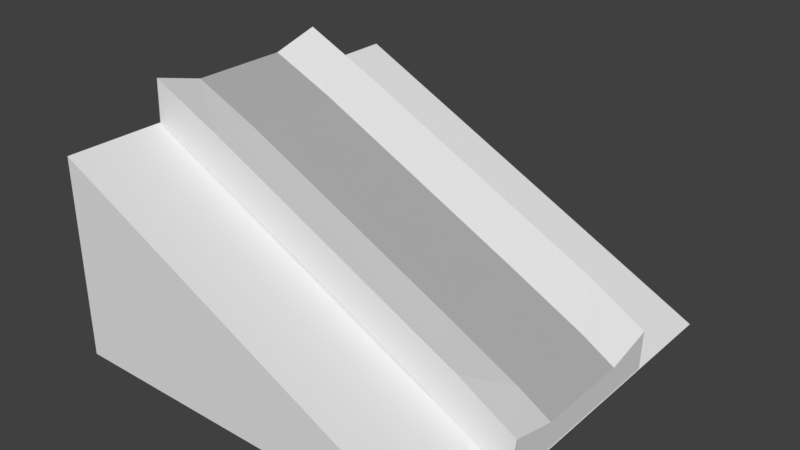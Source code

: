 # Source: ramp.blend  (saved by Blender 2.79.0; exported with 4.5.12 LTS)
import bpy
from mathutils import Matrix  # noqa: F401  (used for matrix-valued properties, if any)

bpy.ops.wm.read_factory_settings(use_empty=True)
scene = bpy.context.scene
scene.name = 'Scene'

# ---- collections
col_collection_1 = bpy.data.collections.new('Collection 1'); scene.collection.children.link(col_collection_1)

# ---- materials (node trees are filled in below, after node groups)
mat_material = bpy.data.materials.new('Material')
mat_material.alpha_threshold = 0.0
mat_material.use_transparent_shadow = False
mat_material.roughness = 0.5
mat_material.line_color = (0.0, 0.0, 0.0, 1.0)
mat_material_001 = bpy.data.materials.new('Material.001')
mat_material_001.alpha_threshold = 0.0
mat_material_001.use_transparent_shadow = False
mat_material_001.diffuse_color = (0.448, 0.448, 0.448, 1.0)
mat_material_001.roughness = 0.5

# ---- material node trees

# ---- world
world_world = bpy.data.worlds.new('World'); scene.world = world_world
world_world.color = (0.05088, 0.05088, 0.05088)
world_world.use_sun_shadow = False
world_world.sun_shadow_jitter_overblur = 0.0
world_world.cycles.sampling_method = 'MANUAL'

# ---- meshes
me_cube_002 = bpy.data.meshes.new('Cube.002')
me_cube_002.from_pydata([(-0.5, -0.5, 0.000585), (-0.5, -0.5, 0.5006), (-0.5, 0.5, 0.000585), (-0.5, 0.5, 0.5006), (0.5, -0.5, 0.000585), (0.5, 0.5, 0.000585)], [], [(0, 1, 3, 2), (2, 3, 5), (4, 1, 0), (2, 5, 4, 0), (5, 3, 1, 4)])
me_cube_002.use_remesh_preserve_volume = False
me_cube_002.use_remesh_preserve_attributes = False
me_cube_002.use_mirror_vertex_groups = False
me_cube_002.update()
me_cube = bpy.data.meshes.new('Cube')
me_cube.from_pydata([(-0.4999, 8.142e-05, 0.5029), (-0.498, 8.142e-05, 0.5718), (0.5006, 8.148e-05, 0.0711), (0.4993, 8.149e-05, 0.002291), (-0.02611, 8.146e-05, 0.2676), (0.5, 8.149e-05, 0.04702), (0.005175, 8.145e-05, 0.3302), (-0.4972, 8.142e-05, 0.5476), (-0.4999, -0.2499, 0.5029), (-0.4958, 0.2501, 0.6081), (0.5019, 0.2501, 0.103), (0.4993, 0.2501, 0.002291), (-0.4999, 0.2501, 0.5029), (-0.4958, -0.2499, 0.6081), (0.5019, -0.2499, 0.103), (0.4993, -0.2499, 0.002291), (-0.2498, 8.144e-05, 0.3793), (0.1975, 8.147e-05, 0.1559), (-0.02611, 0.2501, 0.2676), (-0.02611, -0.2499, 0.2676), (0.4993, 8.149e-05, 0.02465), (0.5, 0.2501, 0.04702), (0.5, -0.2499, 0.04702), (0.2288, 8.147e-05, 0.2185), (-0.2185, 8.143e-05, 0.442), (0.01858, 0.2501, 0.3571), (0.01858, -0.2499, 0.3571), (-0.4979, 8.142e-05, 0.5253), (-0.4972, 0.2501, 0.5476), (-0.4972, -0.2499, 0.5476), (-0.4979, -0.2499, 0.5253), (-0.4979, 0.2501, 0.5253), (-0.4972, 0.2501, 0.5762), (-0.2051, -0.2499, 0.4688), (-0.2051, 0.2501, 0.4688), (0.2422, 0.2501, 0.2453), (0.5, -0.2499, 0.07697), (0.5, 0.2501, 0.07697), (0.4993, 0.2501, 0.02465), (0.1975, -0.2499, 0.1559), (0.1975, 0.2501, 0.1559), (-0.2498, 0.2501, 0.3793), (-0.2498, -0.2499, 0.3793), (0.4993, -0.2499, 0.02465), (0.2422, -0.2499, 0.2453), (-0.4972, -0.2499, 0.5762), (-0.498, -0.1249, 0.5718), (0.5006, -0.1249, 0.0711), (0.4188, 8.147e-05, 0.1208), (-0.1066, 8.144e-05, 0.3861), (0.005175, -0.1249, 0.3302), (-0.498, 0.1251, 0.5718), (0.5006, 0.1251, 0.0711), (0.117, 8.146e-05, 0.2744), (-0.3303, 8.142e-05, 0.4978), (0.005175, 0.1251, 0.3302), (-0.09324, -0.2499, 0.4129), (-0.3169, -0.2499, 0.5247), (-0.2185, -0.1249, 0.442), (-0.09324, 0.2501, 0.4129), (-0.3169, 0.2501, 0.5247), (-0.2185, 0.1251, 0.442), (0.354, 0.2501, 0.1895), (0.1304, 0.2501, 0.3012), (0.2288, 0.1251, 0.2185), (0.354, -0.2499, 0.1895), (0.1304, -0.2499, 0.3012), (0.2288, -0.1249, 0.2185), (0.117, -0.1249, 0.2744), (0.4188, -0.1249, 0.1208), (0.117, 0.1251, 0.2744), (-0.3303, 0.1251, 0.4978), (-0.3303, -0.1249, 0.4978), (-0.1066, -0.1249, 0.3861), (-0.1066, 0.1251, 0.3861), (0.4188, 0.1251, 0.1208)], [(20, 3), (27, 7), (5, 20), (0, 27)], [(41, 16, 0, 12), (40, 17, 4, 18), (75, 48, 2, 52), (74, 49, 6, 55), (67, 44, 65, 69), (23, 67, 69, 48), (50, 26, 66, 68), (48, 69, 47, 2), (2, 47, 14, 15, 3), (63, 70, 64, 35), (73, 56, 26, 50), (72, 57, 33, 58), (71, 54, 24, 61), (70, 53, 23, 64), (17, 39, 19, 4), (3, 15, 39, 17), (11, 3, 17, 40), (18, 4, 16, 41), (31, 28, 32, 9, 60, 34, 41, 12), (30, 8, 42, 33, 57, 13, 45, 29), (34, 59, 25, 63, 35, 40, 18, 41), (35, 62, 10, 37, 21, 38, 11, 40), (16, 42, 8, 0), (4, 19, 42, 16), (36, 14, 65, 44, 39, 15, 43, 22), (69, 65, 14, 47), (68, 66, 44, 67), (53, 68, 67, 23), (6, 50, 68, 53), (33, 42, 19, 39, 44, 66, 26, 56), (25, 55, 70, 63), (55, 6, 53, 70), (60, 71, 61, 34), (9, 51, 71, 60), (51, 1, 54, 71), (54, 72, 58, 24), (1, 46, 72, 54), (46, 13, 57, 72), (49, 73, 50, 6), (24, 58, 73, 49), (58, 33, 56, 73), (59, 74, 55, 25), (34, 61, 74, 59), (61, 24, 49, 74), (62, 75, 52, 10), (35, 64, 75, 62), (64, 23, 48, 75), (10, 52, 2, 3, 11), (12, 0, 1, 51, 9), (46, 1, 0, 8, 13)])
me_cube.polygons.foreach_set('material_index', [0, 0, 1, 1, 0, 1, 0, 1, 0, 0, 0, 0, 1, 1, 0, 0, 0, 0, 0, 0, 0, 0, 0, 0, 0, 0, 0, 1, 1, 0, 0, 1, 0, 0, 1, 1, 1, 0, 1, 1, 0, 0, 0, 1, 0, 0, 1, 0, 0, 0])
me_cube.materials.append(mat_material)
me_cube.materials.append(mat_material_001)
me_cube.use_remesh_preserve_volume = False
me_cube.use_remesh_preserve_attributes = False
me_cube.use_mirror_vertex_groups = False
me_cube.update()

# ---- objects
ob_cube = bpy.data.objects.new('Cube', me_cube_002)
ob_cube_001 = bpy.data.objects.new('Cube.001', me_cube)

# ---- transforms, parenting, visibility, modifiers, constraints
ob_cube.location = (0.0, 0.0, 0.0)
ob_cube.lineart.crease_threshold = 0.0
ob_cube_001.location = (0.0, 0.0, 0.0)
ob_cube_001.lock_rotations_4d = False
ob_cube_001.empty_display_type = 'ARROWS'
ob_cube_001.lineart.crease_threshold = 0.0

# ---- collection membership
col_collection_1.objects.link(ob_cube)
col_collection_1.objects.link(ob_cube_001)

# ---- scene / render settings (as saved in the file)
scene.frame_start = 1; scene.frame_end = 250; scene.frame_set(1)
scene.render.engine = 'BLENDER_EEVEE_NEXT'
scene.render.resolution_percentage = 50
scene.render.dither_intensity = 0.0
scene.cycles.use_denoising = False
scene.cycles.samples = 128
scene.cycles.sampling_pattern = 'TABULATED_SOBOL'
scene.cycles.light_sampling_threshold = 0.0
scene.cycles.use_adaptive_sampling = False
scene.cycles.use_light_tree = False
scene.cycles.blur_glossy = 0.0
scene.cycles.sample_clamp_indirect = 0.0
scene.view_settings.view_transform = 'Standard'
bpy.context.view_layer.update()

# ---- added for rendering (the .blend has no active camera and no usable light): camera, sun
cam_auto = bpy.data.cameras.new('AutoCamera')
cam_auto.lens = 50.0
cam_auto.sensor_width = 36.0
cam_auto.clip_end = 1000.0
ob_auto_camera = bpy.data.objects.new('AutoCamera', cam_auto)
scene.collection.objects.link(ob_auto_camera)
ob_auto_camera.location = (1.42619, -1.71028, 1.44451)
ob_auto_camera.rotation_euler = (1.09748, -7.21219e-08, 0.694738)
scene.camera = ob_auto_camera
light_auto_sun = bpy.data.lights.new('AutoSun', 'SUN')
light_auto_sun.energy = 3.0
light_auto_sun.angle = 0.0523599
ob_auto_sun = bpy.data.objects.new('AutoSun', light_auto_sun)
scene.collection.objects.link(ob_auto_sun)
ob_auto_sun.rotation_euler = (0.872665, 0.174533, 0.523599)
bpy.context.view_layer.update()

